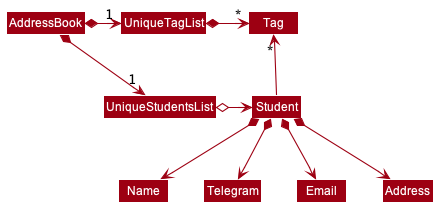

The diagram above was rendered by PlantUML. Its source (embedded in the PNG):
@startuml









skinparam BackgroundColor #FFFFFFF

skinparam Shadowing false

skinparam Class {
    FontColor #FFFFFF
    BorderThickness 1
    BorderColor #FFFFFF
    StereotypeFontColor #FFFFFF
    FontName Arial
}

skinparam Actor {
    BorderColor #000000
    Color #000000
    FontName Arial
}

skinparam Sequence {
    MessageAlign center
    BoxFontSize 15
    BoxPadding 0
    BoxFontColor #FFFFFF
    FontName Arial
}

skinparam Participant {
    FontColor #FFFFFFF
    Padding 20
}

skinparam MinClassWidth 50
skinparam ParticipantPadding 10
skinparam Shadowing false
skinparam DefaultTextAlignment center
skinparam packageStyle Rectangle

hide footbox
hide members
hide circle
skinparam arrowThickness 1.1
skinparam arrowColor #9D0012
skinparam classBackgroundColor #9D0012

AddressBook *-right-> "1" UniqueStudentsList
AddressBook *-right-> "1" UniqueTagList
UniqueTagList -[hidden]down- UniqueStudentsList
UniqueTagList -[hidden]down- UniqueStudentsList

UniqueTagList *-right-> "*" Tag
UniqueStudentsList o-right-> Student

Student -up-> "*" Tag

Student *--> Name
Student *--> Telegram
Student *--> Email
Student *--> Address
@enduml